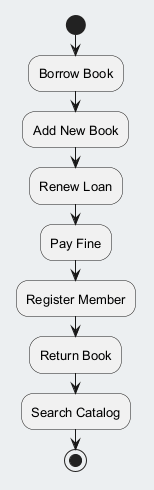

The diagram above was rendered by PlantUML. Its source (embedded in the PNG):
@startuml
skinparam backgroundColor #ECEFF1
skinparam classBackgroundColor #FFFFFF
skinparam classBorderColor #455A64
skinparam defaultFontSize 13
start
:Borrow Book;
:Add New Book;
:Renew Loan;
:Pay Fine;
:Register Member;
:Return Book;
:Search Catalog;
stop
@enduml